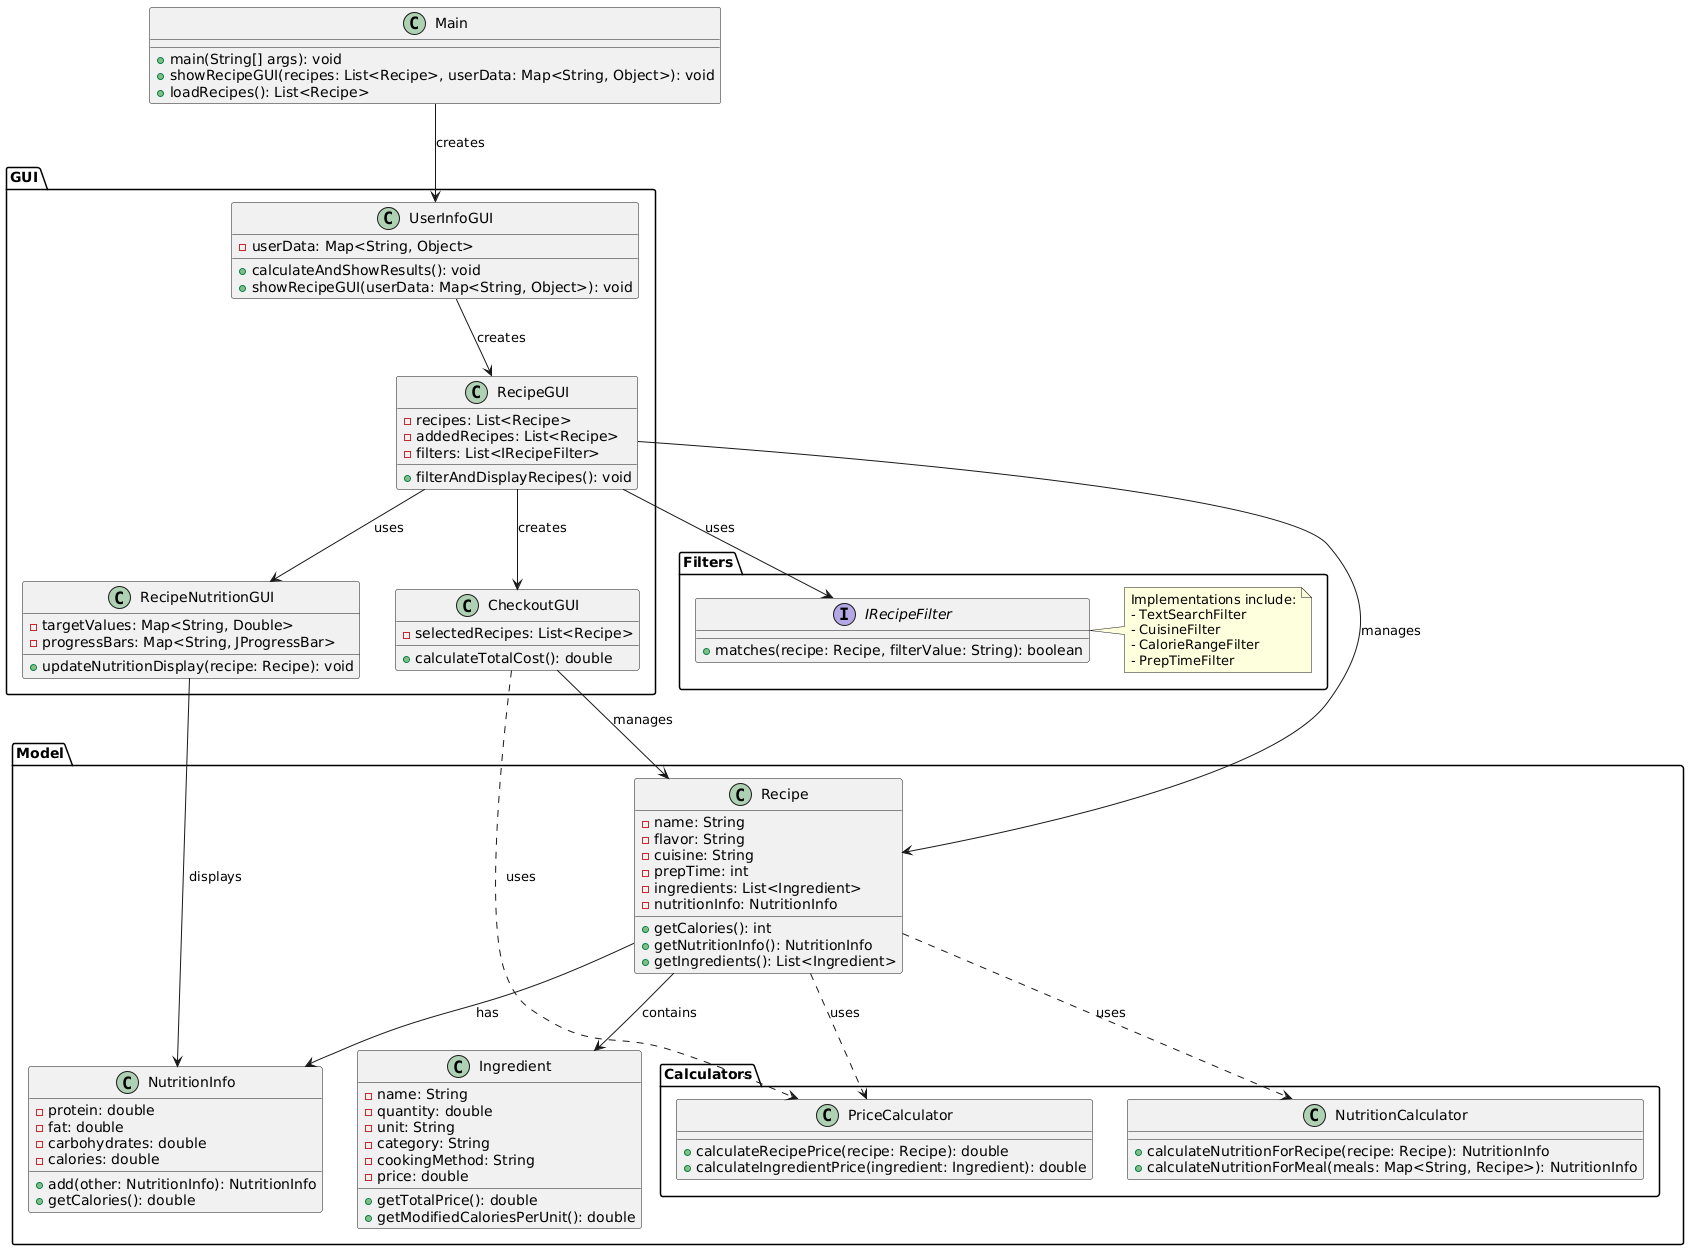

The diagram above was rendered by PlantUML. Its source (embedded in the PNG):
@startuml
' Core Classes
class Main {
  + main(String[] args): void
  + showRecipeGUI(recipes: List<Recipe>, userData: Map<String, Object>): void
  + loadRecipes(): List<Recipe>
}

' Model Package
package "Model" {
  class Recipe {
    - name: String
    - flavor: String
    - cuisine: String
    - prepTime: int
    - ingredients: List<Ingredient>
    - nutritionInfo: NutritionInfo
    + getCalories(): int
    + getNutritionInfo(): NutritionInfo
    + getIngredients(): List<Ingredient>
  }

  class Ingredient {
    - name: String
    - quantity: double
    - unit: String
    - category: String
    - cookingMethod: String
    - price: double
    + getTotalPrice(): double
    + getModifiedCaloriesPerUnit(): double
  }

  class NutritionInfo {
    - protein: double
    - fat: double
    - carbohydrates: double
    - calories: double
    + add(other: NutritionInfo): NutritionInfo
    + getCalories(): double
  }

  package "Calculators" {
    class NutritionCalculator {
      + calculateNutritionForRecipe(recipe: Recipe): NutritionInfo
      + calculateNutritionForMeal(meals: Map<String, Recipe>): NutritionInfo
    }

    class PriceCalculator {
      + calculateRecipePrice(recipe: Recipe): double
      + calculateIngredientPrice(ingredient: Ingredient): double
    }
  }
}

' GUI Package
package "GUI" {
  class UserInfoGUI {
    - userData: Map<String, Object>
    + calculateAndShowResults(): void
    + showRecipeGUI(userData: Map<String, Object>): void
  }

  class RecipeGUI {
    - recipes: List<Recipe>
    - addedRecipes: List<Recipe>
    - filters: List<IRecipeFilter>
    + filterAndDisplayRecipes(): void
  }

  class RecipeNutritionGUI {
    - targetValues: Map<String, Double>
    - progressBars: Map<String, JProgressBar>
    + updateNutritionDisplay(recipe: Recipe): void
  }

  class CheckoutGUI {
    - selectedRecipes: List<Recipe>
    + calculateTotalCost(): double
  }
}

' Filters Package
package "Filters" {
  interface IRecipeFilter {
    + matches(recipe: Recipe, filterValue: String): boolean
  }

  note right of IRecipeFilter
    Implementations include:
    - TextSearchFilter
    - CuisineFilter
    - CalorieRangeFilter
    - PrepTimeFilter
  end note
}

' Core Relationships
Main --> UserInfoGUI: creates
UserInfoGUI --> RecipeGUI: creates
RecipeGUI --> RecipeNutritionGUI: uses
RecipeGUI --> CheckoutGUI: creates

' Model Relationships
Recipe --> Ingredient: contains
Recipe --> NutritionInfo: has
Recipe ..> NutritionCalculator: uses
Recipe ..> PriceCalculator: uses

' GUI-Model Relationships
RecipeGUI --> Recipe: manages
RecipeGUI --> IRecipeFilter: uses
RecipeNutritionGUI --> NutritionInfo: displays
CheckoutGUI --> Recipe: manages
CheckoutGUI ..> PriceCalculator: uses
@enduml